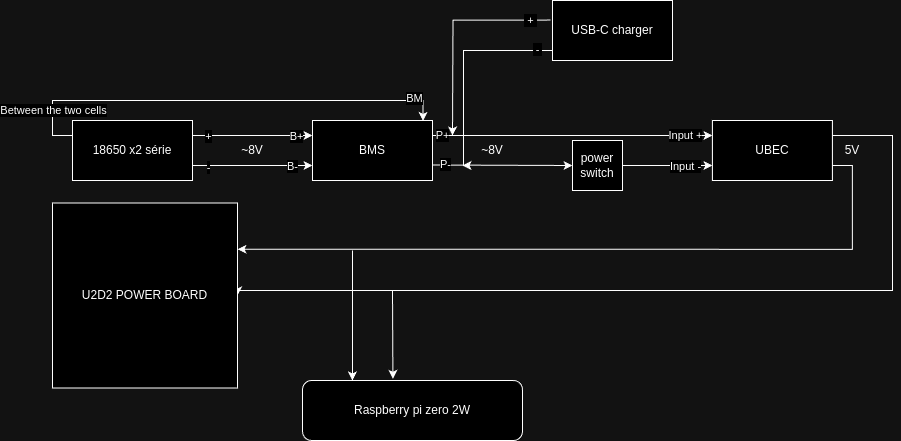

The diagram above was exported from draw.io. Its source (the exported page's mxGraphModel, read from the mxfile embedded in the PNG):
<mxGraphModel dx="1322" dy="659" grid="1" gridSize="10" guides="1" tooltips="1" connect="1" arrows="1" fold="1" page="1" pageScale="1" pageWidth="827" pageHeight="1169" math="0" shadow="0">
  <root>
    <mxCell id="0" />
    <mxCell id="1" parent="0" />
    <mxCell id="LmdZV1CW2vHEJaINuwWK-5" style="edgeStyle=orthogonalEdgeStyle;rounded=0;orthogonalLoop=1;jettySize=auto;html=1;exitX=1;exitY=0.25;exitDx=0;exitDy=0;entryX=0;entryY=0.25;entryDx=0;entryDy=0;" edge="1" parent="1" source="LmdZV1CW2vHEJaINuwWK-1" target="LmdZV1CW2vHEJaINuwWK-2">
      <mxGeometry relative="1" as="geometry" />
    </mxCell>
    <mxCell id="LmdZV1CW2vHEJaINuwWK-7" value="+" style="edgeLabel;html=1;align=center;verticalAlign=middle;resizable=0;points=[];" vertex="1" connectable="0" parent="LmdZV1CW2vHEJaINuwWK-5">
      <mxGeometry x="-0.7381" y="-1" relative="1" as="geometry">
        <mxPoint as="offset" />
      </mxGeometry>
    </mxCell>
    <mxCell id="LmdZV1CW2vHEJaINuwWK-9" value="B+" style="edgeLabel;html=1;align=center;verticalAlign=middle;resizable=0;points=[];" vertex="1" connectable="0" parent="LmdZV1CW2vHEJaINuwWK-5">
      <mxGeometry x="0.7286" y="-1" relative="1" as="geometry">
        <mxPoint as="offset" />
      </mxGeometry>
    </mxCell>
    <mxCell id="LmdZV1CW2vHEJaINuwWK-6" style="edgeStyle=orthogonalEdgeStyle;rounded=0;orthogonalLoop=1;jettySize=auto;html=1;exitX=1;exitY=0.75;exitDx=0;exitDy=0;entryX=0;entryY=0.75;entryDx=0;entryDy=0;" edge="1" parent="1" source="LmdZV1CW2vHEJaINuwWK-1" target="LmdZV1CW2vHEJaINuwWK-2">
      <mxGeometry relative="1" as="geometry" />
    </mxCell>
    <mxCell id="LmdZV1CW2vHEJaINuwWK-8" value="-" style="edgeLabel;html=1;align=center;verticalAlign=middle;resizable=0;points=[];" vertex="1" connectable="0" parent="LmdZV1CW2vHEJaINuwWK-6">
      <mxGeometry x="-0.7286" y="-2" relative="1" as="geometry">
        <mxPoint as="offset" />
      </mxGeometry>
    </mxCell>
    <mxCell id="LmdZV1CW2vHEJaINuwWK-10" value="B-" style="edgeLabel;html=1;align=center;verticalAlign=middle;resizable=0;points=[];" vertex="1" connectable="0" parent="LmdZV1CW2vHEJaINuwWK-6">
      <mxGeometry x="0.6714" y="-1" relative="1" as="geometry">
        <mxPoint as="offset" />
      </mxGeometry>
    </mxCell>
    <mxCell id="LmdZV1CW2vHEJaINuwWK-1" value="18650 x2 série" style="rounded=0;whiteSpace=wrap;html=1;" vertex="1" parent="1">
      <mxGeometry x="160" y="280" width="120" height="60" as="geometry" />
    </mxCell>
    <mxCell id="LmdZV1CW2vHEJaINuwWK-18" style="edgeStyle=orthogonalEdgeStyle;rounded=0;orthogonalLoop=1;jettySize=auto;html=1;exitX=1;exitY=0.25;exitDx=0;exitDy=0;entryX=0;entryY=0.25;entryDx=0;entryDy=0;" edge="1" parent="1" source="LmdZV1CW2vHEJaINuwWK-2" target="LmdZV1CW2vHEJaINuwWK-4">
      <mxGeometry relative="1" as="geometry" />
    </mxCell>
    <mxCell id="LmdZV1CW2vHEJaINuwWK-20" value="P+" style="edgeLabel;html=1;align=center;verticalAlign=middle;resizable=0;points=[];" vertex="1" connectable="0" parent="LmdZV1CW2vHEJaINuwWK-18">
      <mxGeometry x="-0.6714" relative="1" as="geometry">
        <mxPoint x="-36" as="offset" />
      </mxGeometry>
    </mxCell>
    <mxCell id="LmdZV1CW2vHEJaINuwWK-65" value="Input +" style="edgeLabel;html=1;align=center;verticalAlign=middle;resizable=0;points=[];" vertex="1" connectable="0" parent="LmdZV1CW2vHEJaINuwWK-18">
      <mxGeometry x="0.8092" relative="1" as="geometry">
        <mxPoint as="offset" />
      </mxGeometry>
    </mxCell>
    <mxCell id="LmdZV1CW2vHEJaINuwWK-19" style="edgeStyle=orthogonalEdgeStyle;rounded=0;orthogonalLoop=1;jettySize=auto;html=1;exitX=1;exitY=0.75;exitDx=0;exitDy=0;entryX=0;entryY=0.5;entryDx=0;entryDy=0;" edge="1" parent="1" target="LmdZV1CW2vHEJaINuwWK-56">
      <mxGeometry relative="1" as="geometry">
        <mxPoint x="520" y="324.52" as="sourcePoint" />
        <mxPoint x="640" y="324.52" as="targetPoint" />
      </mxGeometry>
    </mxCell>
    <mxCell id="LmdZV1CW2vHEJaINuwWK-21" value="P-" style="edgeLabel;html=1;align=center;verticalAlign=middle;resizable=0;points=[];" vertex="1" connectable="0" parent="LmdZV1CW2vHEJaINuwWK-19">
      <mxGeometry x="-0.6333" y="1" relative="1" as="geometry">
        <mxPoint x="-13" as="offset" />
      </mxGeometry>
    </mxCell>
    <mxCell id="LmdZV1CW2vHEJaINuwWK-2" value="BMS" style="rounded=0;whiteSpace=wrap;html=1;" vertex="1" parent="1">
      <mxGeometry x="400" y="280" width="120" height="60" as="geometry" />
    </mxCell>
    <mxCell id="LmdZV1CW2vHEJaINuwWK-26" style="edgeStyle=orthogonalEdgeStyle;rounded=0;orthogonalLoop=1;jettySize=auto;html=1;exitX=0;exitY=0.75;exitDx=0;exitDy=0;" edge="1" parent="1" source="LmdZV1CW2vHEJaINuwWK-3">
      <mxGeometry relative="1" as="geometry">
        <mxPoint x="550" y="325" as="targetPoint" />
        <mxPoint x="620" y="210" as="sourcePoint" />
        <Array as="points">
          <mxPoint x="640" y="210" />
          <mxPoint x="551" y="210" />
          <mxPoint x="551" y="325" />
        </Array>
      </mxGeometry>
    </mxCell>
    <mxCell id="LmdZV1CW2vHEJaINuwWK-29" value="&amp;nbsp;-&amp;nbsp;" style="edgeLabel;html=1;align=center;verticalAlign=middle;resizable=0;points=[];" vertex="1" connectable="0" parent="LmdZV1CW2vHEJaINuwWK-26">
      <mxGeometry x="-0.8049" y="-1" relative="1" as="geometry">
        <mxPoint as="offset" />
      </mxGeometry>
    </mxCell>
    <mxCell id="LmdZV1CW2vHEJaINuwWK-27" style="edgeStyle=orthogonalEdgeStyle;rounded=0;orthogonalLoop=1;jettySize=auto;html=1;exitX=-0.017;exitY=0.326;exitDx=0;exitDy=0;exitPerimeter=0;" edge="1" parent="1" source="LmdZV1CW2vHEJaINuwWK-3">
      <mxGeometry relative="1" as="geometry">
        <mxPoint x="540" y="295" as="targetPoint" />
        <mxPoint x="620" y="180" as="sourcePoint" />
      </mxGeometry>
    </mxCell>
    <mxCell id="LmdZV1CW2vHEJaINuwWK-31" value="&amp;nbsp;+&amp;nbsp;" style="edgeLabel;html=1;align=center;verticalAlign=middle;resizable=0;points=[];" vertex="1" connectable="0" parent="LmdZV1CW2vHEJaINuwWK-27">
      <mxGeometry x="-0.8129" relative="1" as="geometry">
        <mxPoint as="offset" />
      </mxGeometry>
    </mxCell>
    <mxCell id="LmdZV1CW2vHEJaINuwWK-3" value="USB-C charger" style="rounded=0;whiteSpace=wrap;html=1;" vertex="1" parent="1">
      <mxGeometry x="640" y="160" width="120" height="60" as="geometry" />
    </mxCell>
    <mxCell id="LmdZV1CW2vHEJaINuwWK-63" style="edgeStyle=orthogonalEdgeStyle;rounded=0;orthogonalLoop=1;jettySize=auto;html=1;exitX=1;exitY=0.75;exitDx=0;exitDy=0;entryX=1;entryY=0.25;entryDx=0;entryDy=0;" edge="1" parent="1" source="LmdZV1CW2vHEJaINuwWK-4" target="LmdZV1CW2vHEJaINuwWK-40">
      <mxGeometry relative="1" as="geometry" />
    </mxCell>
    <mxCell id="LmdZV1CW2vHEJaINuwWK-64" style="edgeStyle=orthogonalEdgeStyle;rounded=0;orthogonalLoop=1;jettySize=auto;html=1;exitX=1;exitY=0.25;exitDx=0;exitDy=0;entryX=1;entryY=0.5;entryDx=0;entryDy=0;" edge="1" parent="1" source="LmdZV1CW2vHEJaINuwWK-4" target="LmdZV1CW2vHEJaINuwWK-40">
      <mxGeometry relative="1" as="geometry">
        <Array as="points">
          <mxPoint x="980" y="295" />
          <mxPoint x="980" y="450" />
          <mxPoint x="325" y="450" />
        </Array>
      </mxGeometry>
    </mxCell>
    <mxCell id="LmdZV1CW2vHEJaINuwWK-4" value="UBEC" style="rounded=0;whiteSpace=wrap;html=1;" vertex="1" parent="1">
      <mxGeometry x="799.9" y="280" width="120" height="60" as="geometry" />
    </mxCell>
    <mxCell id="LmdZV1CW2vHEJaINuwWK-11" style="edgeStyle=orthogonalEdgeStyle;rounded=0;orthogonalLoop=1;jettySize=auto;html=1;exitX=0;exitY=0.25;exitDx=0;exitDy=0;entryX=0.921;entryY=0.007;entryDx=0;entryDy=0;entryPerimeter=0;" edge="1" parent="1" source="LmdZV1CW2vHEJaINuwWK-1" target="LmdZV1CW2vHEJaINuwWK-2">
      <mxGeometry relative="1" as="geometry" />
    </mxCell>
    <mxCell id="LmdZV1CW2vHEJaINuwWK-12" value="BM" style="edgeLabel;html=1;align=center;verticalAlign=middle;resizable=0;points=[];" vertex="1" connectable="0" parent="LmdZV1CW2vHEJaINuwWK-11">
      <mxGeometry x="0.8678" y="2" relative="1" as="geometry">
        <mxPoint as="offset" />
      </mxGeometry>
    </mxCell>
    <mxCell id="LmdZV1CW2vHEJaINuwWK-13" value="Between the two cells" style="edgeLabel;html=1;align=center;verticalAlign=middle;resizable=0;points=[];" vertex="1" connectable="0" parent="LmdZV1CW2vHEJaINuwWK-11">
      <mxGeometry x="-0.9577" y="-1" relative="1" as="geometry">
        <mxPoint x="-10" y="-24" as="offset" />
      </mxGeometry>
    </mxCell>
    <mxCell id="LmdZV1CW2vHEJaINuwWK-40" value="U2D2 POWER BOARD" style="whiteSpace=wrap;html=1;aspect=fixed;" vertex="1" parent="1">
      <mxGeometry x="140" y="362.5" width="185" height="185" as="geometry" />
    </mxCell>
    <mxCell id="LmdZV1CW2vHEJaINuwWK-45" value="Raspberry pi zero 2W" style="rounded=1;whiteSpace=wrap;html=1;" vertex="1" parent="1">
      <mxGeometry x="390" y="540" width="220" height="60" as="geometry" />
    </mxCell>
    <mxCell id="LmdZV1CW2vHEJaINuwWK-52" value="~8V" style="text;html=1;align=center;verticalAlign=middle;whiteSpace=wrap;rounded=0;" vertex="1" parent="1">
      <mxGeometry x="310" y="295" width="60" height="30" as="geometry" />
    </mxCell>
    <mxCell id="LmdZV1CW2vHEJaINuwWK-54" value="~8V" style="text;html=1;align=center;verticalAlign=middle;whiteSpace=wrap;rounded=0;" vertex="1" parent="1">
      <mxGeometry x="550" y="295" width="60" height="30" as="geometry" />
    </mxCell>
    <mxCell id="LmdZV1CW2vHEJaINuwWK-55" value="5V" style="text;html=1;align=center;verticalAlign=middle;whiteSpace=wrap;rounded=0;" vertex="1" parent="1">
      <mxGeometry x="910" y="295" width="60" height="30" as="geometry" />
    </mxCell>
    <mxCell id="LmdZV1CW2vHEJaINuwWK-57" style="edgeStyle=orthogonalEdgeStyle;rounded=0;orthogonalLoop=1;jettySize=auto;html=1;exitX=1;exitY=0.5;exitDx=0;exitDy=0;entryX=0;entryY=0.75;entryDx=0;entryDy=0;" edge="1" parent="1" source="LmdZV1CW2vHEJaINuwWK-56" target="LmdZV1CW2vHEJaINuwWK-4">
      <mxGeometry relative="1" as="geometry" />
    </mxCell>
    <mxCell id="LmdZV1CW2vHEJaINuwWK-66" value="Input -" style="edgeLabel;html=1;align=center;verticalAlign=middle;resizable=0;points=[];" vertex="1" connectable="0" parent="LmdZV1CW2vHEJaINuwWK-57">
      <mxGeometry x="0.3971" y="-1" relative="1" as="geometry">
        <mxPoint as="offset" />
      </mxGeometry>
    </mxCell>
    <mxCell id="LmdZV1CW2vHEJaINuwWK-56" value="power switch" style="whiteSpace=wrap;html=1;aspect=fixed;" vertex="1" parent="1">
      <mxGeometry x="660" y="300" width="50" height="50" as="geometry" />
    </mxCell>
    <mxCell id="LmdZV1CW2vHEJaINuwWK-68" value="" style="endArrow=classic;html=1;rounded=0;entryX=0.227;entryY=0;entryDx=0;entryDy=0;entryPerimeter=0;" edge="1" parent="1" target="LmdZV1CW2vHEJaINuwWK-45">
      <mxGeometry width="50" height="50" relative="1" as="geometry">
        <mxPoint x="440" y="410" as="sourcePoint" />
        <mxPoint x="610" y="370" as="targetPoint" />
      </mxGeometry>
    </mxCell>
    <mxCell id="LmdZV1CW2vHEJaINuwWK-69" value="" style="endArrow=classic;html=1;rounded=0;entryX=0.411;entryY=-0.027;entryDx=0;entryDy=0;entryPerimeter=0;" edge="1" parent="1" target="LmdZV1CW2vHEJaINuwWK-45">
      <mxGeometry width="50" height="50" relative="1" as="geometry">
        <mxPoint x="480" y="450" as="sourcePoint" />
        <mxPoint x="610" y="370" as="targetPoint" />
      </mxGeometry>
    </mxCell>
  </root>
</mxGraphModel>